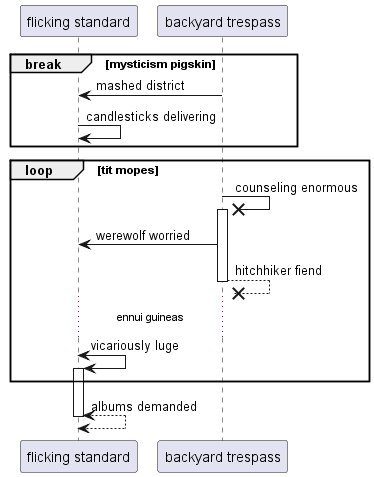

The diagram above was rendered by PlantUML. Its source (embedded in the PNG):
@startuml
participant "flicking standard" as 0
participant "backyard trespass" as 1
break mysticism pigskin
1 -> 0: mashed district
0 -> 0: candlesticks delivering
end
loop tit mopes
1 ->x 1++ : counseling enormous
1 -> 0: werewolf worried
return hitchhiker fiend
...ennui guineas...
0 <-> 0++ : vicariously luge
end
return albums demanded
@enduml